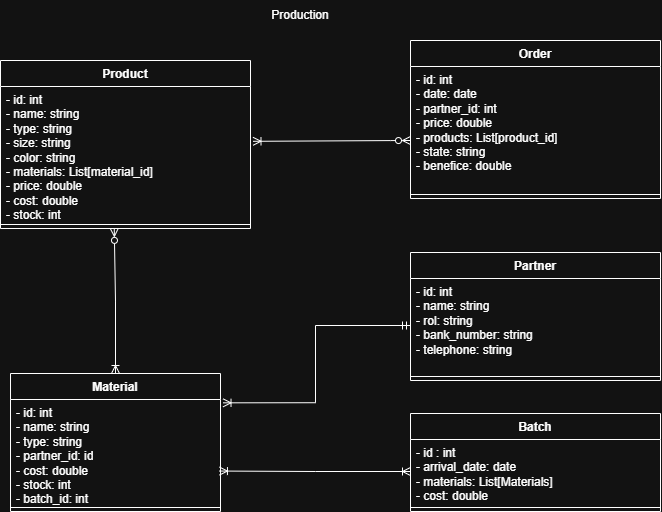

The diagram above was exported from draw.io. Its source (the exported page's mxGraphModel, read from the mxfile embedded in the PNG):
<mxGraphModel dx="1191" dy="651" grid="1" gridSize="10" guides="1" tooltips="1" connect="1" arrows="1" fold="1" page="1" pageScale="1" pageWidth="827" pageHeight="1169" math="0" shadow="0">
  <root>
    <mxCell id="0" />
    <mxCell id="1" parent="0" />
    <mxCell id="Rd2ghRwMdp2BF5-M2ej9-1" parent="1" style="text;html=1;whiteSpace=wrap;strokeColor=none;fillColor=none;align=center;verticalAlign=middle;rounded=0;" value="Production" vertex="1">
      <mxGeometry height="30" width="60" x="360" y="40" as="geometry" />
    </mxCell>
    <mxCell id="Rd2ghRwMdp2BF5-M2ej9-3" parent="1" style="swimlane;fontStyle=1;align=center;verticalAlign=top;childLayout=stackLayout;horizontal=1;startSize=26;horizontalStack=0;resizeParent=1;resizeParentMax=0;resizeLast=0;collapsible=1;marginBottom=0;whiteSpace=wrap;html=1;" value="Product" vertex="1">
      <mxGeometry height="168" width="250" x="90" y="100" as="geometry" />
    </mxCell>
    <mxCell id="Rd2ghRwMdp2BF5-M2ej9-4" parent="Rd2ghRwMdp2BF5-M2ej9-3" style="text;strokeColor=none;fillColor=none;align=left;verticalAlign=top;spacingLeft=4;spacingRight=4;overflow=hidden;rotatable=0;points=[[0,0.5],[1,0.5]];portConstraint=eastwest;whiteSpace=wrap;html=1;" value="- id: int&lt;div&gt;- name: string&lt;/div&gt;&lt;div&gt;- type: string&lt;/div&gt;&lt;div&gt;- size: string&lt;/div&gt;&lt;div&gt;- color: string&lt;/div&gt;&lt;div&gt;- materials: List[material_id]&lt;/div&gt;&lt;div&gt;- price: double&lt;/div&gt;&lt;div&gt;- cost: double&lt;/div&gt;&lt;div&gt;- stock: int&lt;/div&gt;" vertex="1">
      <mxGeometry height="134" width="250" y="26" as="geometry" />
    </mxCell>
    <mxCell id="Rd2ghRwMdp2BF5-M2ej9-5" parent="Rd2ghRwMdp2BF5-M2ej9-3" style="line;strokeWidth=1;fillColor=none;align=left;verticalAlign=middle;spacingTop=-1;spacingLeft=3;spacingRight=3;rotatable=0;labelPosition=right;points=[];portConstraint=eastwest;strokeColor=inherit;" value="" vertex="1">
      <mxGeometry height="8" width="250" y="160" as="geometry" />
    </mxCell>
    <mxCell id="Rd2ghRwMdp2BF5-M2ej9-7" parent="1" style="swimlane;fontStyle=1;align=center;verticalAlign=top;childLayout=stackLayout;horizontal=1;startSize=26;horizontalStack=0;resizeParent=1;resizeParentMax=0;resizeLast=0;collapsible=1;marginBottom=0;whiteSpace=wrap;html=1;" value="Material" vertex="1">
      <mxGeometry height="138" width="210" x="100" y="413" as="geometry" />
    </mxCell>
    <mxCell id="Rd2ghRwMdp2BF5-M2ej9-8" parent="Rd2ghRwMdp2BF5-M2ej9-7" style="text;strokeColor=none;fillColor=none;align=left;verticalAlign=top;spacingLeft=4;spacingRight=4;overflow=hidden;rotatable=0;points=[[0,0.5],[1,0.5]];portConstraint=eastwest;whiteSpace=wrap;html=1;" value="- id: int&lt;div&gt;- name: string&lt;/div&gt;&lt;div&gt;- type: string&lt;/div&gt;&lt;div&gt;- partner_id: id&lt;br&gt;&lt;div&gt;- cost: double&lt;/div&gt;&lt;/div&gt;&lt;div&gt;- stock: int&lt;/div&gt;&lt;div&gt;- batch_id: int&lt;/div&gt;" vertex="1">
      <mxGeometry height="104" width="210" y="26" as="geometry" />
    </mxCell>
    <mxCell id="Rd2ghRwMdp2BF5-M2ej9-9" parent="Rd2ghRwMdp2BF5-M2ej9-7" style="line;strokeWidth=1;fillColor=none;align=left;verticalAlign=middle;spacingTop=-1;spacingLeft=3;spacingRight=3;rotatable=0;labelPosition=right;points=[];portConstraint=eastwest;strokeColor=inherit;" value="" vertex="1">
      <mxGeometry height="8" width="210" y="130" as="geometry" />
    </mxCell>
    <mxCell id="Rd2ghRwMdp2BF5-M2ej9-11" parent="1" style="swimlane;fontStyle=1;align=center;verticalAlign=top;childLayout=stackLayout;horizontal=1;startSize=26;horizontalStack=0;resizeParent=1;resizeParentMax=0;resizeLast=0;collapsible=1;marginBottom=0;whiteSpace=wrap;html=1;" value="Order" vertex="1">
      <mxGeometry height="158" width="250" x="500" y="80" as="geometry" />
    </mxCell>
    <mxCell id="Rd2ghRwMdp2BF5-M2ej9-12" parent="Rd2ghRwMdp2BF5-M2ej9-11" style="text;strokeColor=none;fillColor=none;align=left;verticalAlign=top;spacingLeft=4;spacingRight=4;overflow=hidden;rotatable=0;points=[[0,0.5],[1,0.5]];portConstraint=eastwest;whiteSpace=wrap;html=1;" value="- id: int&lt;div&gt;- date: date&lt;/div&gt;&lt;div&gt;- partner_id: int&lt;/div&gt;&lt;div&gt;- price: double&lt;/div&gt;&lt;div&gt;- products: List[product_id]&lt;/div&gt;&lt;div&gt;- state: string&lt;/div&gt;&lt;div&gt;- benefice: double&lt;/div&gt;" vertex="1">
      <mxGeometry height="124" width="250" y="26" as="geometry" />
    </mxCell>
    <mxCell id="Rd2ghRwMdp2BF5-M2ej9-13" parent="Rd2ghRwMdp2BF5-M2ej9-11" style="line;strokeWidth=1;fillColor=none;align=left;verticalAlign=middle;spacingTop=-1;spacingLeft=3;spacingRight=3;rotatable=0;labelPosition=right;points=[];portConstraint=eastwest;strokeColor=inherit;" value="" vertex="1">
      <mxGeometry height="8" width="250" y="150" as="geometry" />
    </mxCell>
    <mxCell id="Rd2ghRwMdp2BF5-M2ej9-19" edge="1" parent="1" source="Rd2ghRwMdp2BF5-M2ej9-7" style="edgeStyle=orthogonalEdgeStyle;rounded=0;orthogonalLoop=1;jettySize=auto;html=1;entryX=0.455;entryY=0.988;entryDx=0;entryDy=0;entryPerimeter=0;endArrow=ERzeroToMany;endFill=0;startArrow=ERoneToMany;startFill=0;" target="Rd2ghRwMdp2BF5-M2ej9-5">
      <mxGeometry relative="1" as="geometry" />
    </mxCell>
    <mxCell id="Rd2ghRwMdp2BF5-M2ej9-20" edge="1" parent="1" style="edgeStyle=orthogonalEdgeStyle;rounded=0;orthogonalLoop=1;jettySize=auto;html=1;endArrow=ERoneToMany;endFill=0;startArrow=ERzeroToMany;startFill=0;entryX=1.01;entryY=0.409;entryDx=0;entryDy=0;entryPerimeter=0;" target="Rd2ghRwMdp2BF5-M2ej9-4">
      <mxGeometry relative="1" as="geometry">
        <Array as="points">
          <mxPoint x="480" y="180" />
        </Array>
        <mxPoint x="500" y="180" as="sourcePoint" />
        <mxPoint x="360" y="183" as="targetPoint" />
      </mxGeometry>
    </mxCell>
    <mxCell id="Rd2ghRwMdp2BF5-M2ej9-21" parent="1" style="swimlane;fontStyle=1;align=center;verticalAlign=top;childLayout=stackLayout;horizontal=1;startSize=26;horizontalStack=0;resizeParent=1;resizeParentMax=0;resizeLast=0;collapsible=1;marginBottom=0;whiteSpace=wrap;html=1;" value="Batch" vertex="1">
      <mxGeometry height="98" width="250" x="500" y="453" as="geometry" />
    </mxCell>
    <mxCell id="Rd2ghRwMdp2BF5-M2ej9-22" parent="Rd2ghRwMdp2BF5-M2ej9-21" style="text;strokeColor=none;fillColor=none;align=left;verticalAlign=top;spacingLeft=4;spacingRight=4;overflow=hidden;rotatable=0;points=[[0,0.5],[1,0.5]];portConstraint=eastwest;whiteSpace=wrap;html=1;" value="- id : int&lt;div&gt;- arrival_date: date&lt;/div&gt;&lt;div&gt;- materials: List[Materials]&lt;/div&gt;&lt;div&gt;- cost: double&lt;/div&gt;" vertex="1">
      <mxGeometry height="64" width="250" y="26" as="geometry" />
    </mxCell>
    <mxCell id="Rd2ghRwMdp2BF5-M2ej9-23" parent="Rd2ghRwMdp2BF5-M2ej9-21" style="line;strokeWidth=1;fillColor=none;align=left;verticalAlign=middle;spacingTop=-1;spacingLeft=3;spacingRight=3;rotatable=0;labelPosition=right;points=[];portConstraint=eastwest;strokeColor=inherit;" value="" vertex="1">
      <mxGeometry height="8" width="250" y="90" as="geometry" />
    </mxCell>
    <mxCell id="Rd2ghRwMdp2BF5-M2ej9-25" edge="1" parent="1" source="Rd2ghRwMdp2BF5-M2ej9-22" style="edgeStyle=orthogonalEdgeStyle;rounded=0;orthogonalLoop=1;jettySize=auto;html=1;entryX=0.995;entryY=0.688;entryDx=0;entryDy=0;entryPerimeter=0;endArrow=ERoneToMany;endFill=0;startArrow=ERoneToMany;startFill=0;" target="Rd2ghRwMdp2BF5-M2ej9-8">
      <mxGeometry relative="1" as="geometry">
        <Array as="points" />
      </mxGeometry>
    </mxCell>
    <mxCell id="QKJ30qXCfHvDsEZvjVo0-1" parent="1" style="swimlane;fontStyle=1;align=center;verticalAlign=top;childLayout=stackLayout;horizontal=1;startSize=26;horizontalStack=0;resizeParent=1;resizeParentMax=0;resizeLast=0;collapsible=1;marginBottom=0;whiteSpace=wrap;html=1;" value="Partner" vertex="1">
      <mxGeometry height="128" width="250" x="500" y="292" as="geometry" />
    </mxCell>
    <mxCell id="QKJ30qXCfHvDsEZvjVo0-2" parent="QKJ30qXCfHvDsEZvjVo0-1" style="text;strokeColor=none;fillColor=none;align=left;verticalAlign=top;spacingLeft=4;spacingRight=4;overflow=hidden;rotatable=0;points=[[0,0.5],[1,0.5]];portConstraint=eastwest;whiteSpace=wrap;html=1;" value="- id: int&lt;div&gt;- name: string&lt;/div&gt;&lt;div&gt;- rol: string&lt;/div&gt;&lt;div&gt;- bank_number: string&lt;/div&gt;&lt;div&gt;- telephone: string&lt;/div&gt;" vertex="1">
      <mxGeometry height="94" width="250" y="26" as="geometry" />
    </mxCell>
    <mxCell id="QKJ30qXCfHvDsEZvjVo0-3" parent="QKJ30qXCfHvDsEZvjVo0-1" style="line;strokeWidth=1;fillColor=none;align=left;verticalAlign=middle;spacingTop=-1;spacingLeft=3;spacingRight=3;rotatable=0;labelPosition=right;points=[];portConstraint=eastwest;strokeColor=inherit;" value="" vertex="1">
      <mxGeometry height="8" width="250" y="120" as="geometry" />
    </mxCell>
    <mxCell id="QKJ30qXCfHvDsEZvjVo0-4" edge="1" parent="1" source="QKJ30qXCfHvDsEZvjVo0-2" style="edgeStyle=orthogonalEdgeStyle;rounded=0;orthogonalLoop=1;jettySize=auto;html=1;entryX=1.012;entryY=0.032;entryDx=0;entryDy=0;entryPerimeter=0;endArrow=ERoneToMany;endFill=0;startArrow=ERmandOne;startFill=0;" target="Rd2ghRwMdp2BF5-M2ej9-8">
      <mxGeometry relative="1" as="geometry" />
    </mxCell>
  </root>
</mxGraphModel>